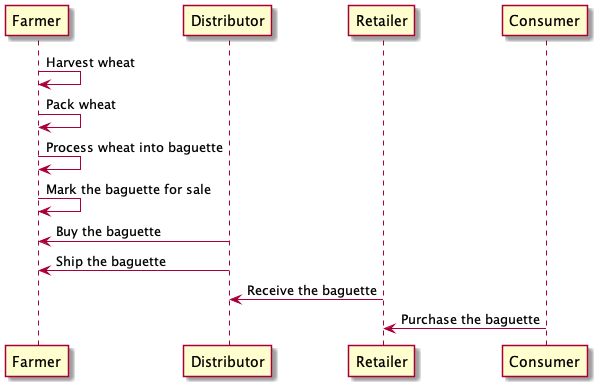

The diagram above was rendered by PlantUML. Its source (embedded in the PNG):
@startuml

Farmer -> Farmer: Harvest wheat
Farmer -> Farmer: Pack wheat
Farmer -> Farmer: Process wheat into baguette
Farmer -> Farmer: Mark the baguette for sale
Farmer <- Distributor: Buy the baguette
Farmer <- Distributor: Ship the baguette
Distributor <- Retailer: Receive the baguette
Retailer <- Consumer: Purchase the baguette

@enduml